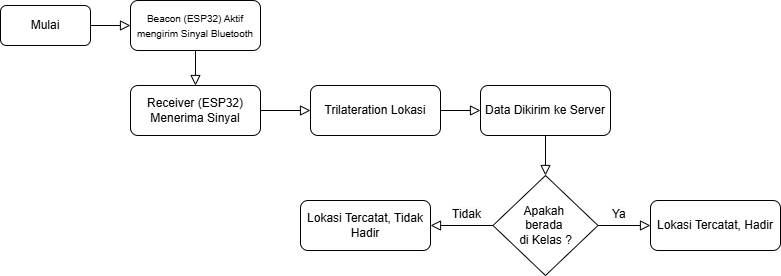

The diagram above was exported from draw.io. Its source (the exported page's mxGraphModel, read from the mxfile embedded in the PNG):
<mxGraphModel dx="838" dy="935" grid="1" gridSize="10" guides="1" tooltips="1" connect="1" arrows="1" fold="1" page="1" pageScale="1" pageWidth="827" pageHeight="1169" math="0" shadow="0">
  <root>
    <mxCell id="WIyWlLk6GJQsqaUBKTNV-0" />
    <mxCell id="WIyWlLk6GJQsqaUBKTNV-1" parent="WIyWlLk6GJQsqaUBKTNV-0" />
    <mxCell id="WIyWlLk6GJQsqaUBKTNV-2" value="" style="rounded=0;html=1;jettySize=auto;orthogonalLoop=1;fontSize=11;endArrow=block;endFill=0;endSize=8;strokeWidth=1;shadow=0;labelBackgroundColor=none;edgeStyle=orthogonalEdgeStyle;entryX=0;entryY=0.5;entryDx=0;entryDy=0;" parent="WIyWlLk6GJQsqaUBKTNV-1" source="WIyWlLk6GJQsqaUBKTNV-3" target="WIyWlLk6GJQsqaUBKTNV-7" edge="1">
      <mxGeometry relative="1" as="geometry">
        <mxPoint x="200" y="130" as="targetPoint" />
      </mxGeometry>
    </mxCell>
    <mxCell id="WIyWlLk6GJQsqaUBKTNV-3" value="Mulai" style="rounded=1;whiteSpace=wrap;html=1;fontSize=12;glass=0;strokeWidth=1;shadow=0;" parent="WIyWlLk6GJQsqaUBKTNV-1" vertex="1">
      <mxGeometry x="10" y="60" width="90" height="40" as="geometry" />
    </mxCell>
    <mxCell id="WIyWlLk6GJQsqaUBKTNV-7" value="&lt;font style=&quot;font-size: 10px;&quot;&gt;&lt;span style=&quot;&quot; class=&quot;hljs-title function_ invoke__&quot;&gt;Beacon&lt;/span&gt; (ESP32) Aktif mengirim Sinyal Bluetooth&lt;/font&gt;" style="rounded=1;whiteSpace=wrap;html=1;fontSize=12;glass=0;strokeWidth=1;shadow=0;" parent="WIyWlLk6GJQsqaUBKTNV-1" vertex="1">
      <mxGeometry x="140" y="55" width="130" height="50" as="geometry" />
    </mxCell>
    <mxCell id="9hZZCTWbVW4FuOkxBI4C-4" value="&lt;span class=&quot;hljs-title function_ invoke__&quot;&gt;Receiver&lt;/span&gt; (ESP32) Menerima Sinyal" style="rounded=1;whiteSpace=wrap;html=1;fontSize=12;glass=0;strokeWidth=1;shadow=0;" parent="WIyWlLk6GJQsqaUBKTNV-1" vertex="1">
      <mxGeometry x="140" y="140" width="130" height="50" as="geometry" />
    </mxCell>
    <mxCell id="9hZZCTWbVW4FuOkxBI4C-5" value="" style="rounded=0;html=1;jettySize=auto;orthogonalLoop=1;fontSize=11;endArrow=block;endFill=0;endSize=8;strokeWidth=1;shadow=0;labelBackgroundColor=none;edgeStyle=orthogonalEdgeStyle;entryX=0.5;entryY=0;entryDx=0;entryDy=0;exitX=0.5;exitY=1;exitDx=0;exitDy=0;" parent="WIyWlLk6GJQsqaUBKTNV-1" source="WIyWlLk6GJQsqaUBKTNV-7" target="9hZZCTWbVW4FuOkxBI4C-4" edge="1">
      <mxGeometry relative="1" as="geometry">
        <mxPoint x="110" y="90" as="sourcePoint" />
        <mxPoint x="150" y="90" as="targetPoint" />
      </mxGeometry>
    </mxCell>
    <mxCell id="9hZZCTWbVW4FuOkxBI4C-6" value="Trilateration Lokasi" style="rounded=1;whiteSpace=wrap;html=1;fontSize=12;glass=0;strokeWidth=1;shadow=0;" parent="WIyWlLk6GJQsqaUBKTNV-1" vertex="1">
      <mxGeometry x="320" y="140" width="130" height="50" as="geometry" />
    </mxCell>
    <mxCell id="9hZZCTWbVW4FuOkxBI4C-7" value="" style="rounded=0;html=1;jettySize=auto;orthogonalLoop=1;fontSize=11;endArrow=block;endFill=0;endSize=8;strokeWidth=1;shadow=0;labelBackgroundColor=none;edgeStyle=orthogonalEdgeStyle;entryX=0;entryY=0.5;entryDx=0;entryDy=0;exitX=1;exitY=0.5;exitDx=0;exitDy=0;" parent="WIyWlLk6GJQsqaUBKTNV-1" source="9hZZCTWbVW4FuOkxBI4C-4" target="9hZZCTWbVW4FuOkxBI4C-6" edge="1">
      <mxGeometry relative="1" as="geometry">
        <mxPoint x="280" y="90" as="sourcePoint" />
        <mxPoint x="320" y="90" as="targetPoint" />
      </mxGeometry>
    </mxCell>
    <mxCell id="9hZZCTWbVW4FuOkxBI4C-8" value="Data Dikirim ke Server" style="rounded=1;whiteSpace=wrap;html=1;fontSize=12;glass=0;strokeWidth=1;shadow=0;" parent="WIyWlLk6GJQsqaUBKTNV-1" vertex="1">
      <mxGeometry x="490" y="140" width="130" height="50" as="geometry" />
    </mxCell>
    <mxCell id="9hZZCTWbVW4FuOkxBI4C-9" value="" style="rounded=0;html=1;jettySize=auto;orthogonalLoop=1;fontSize=11;endArrow=block;endFill=0;endSize=8;strokeWidth=1;shadow=0;labelBackgroundColor=none;edgeStyle=orthogonalEdgeStyle;entryX=0;entryY=0.5;entryDx=0;entryDy=0;exitX=1;exitY=0.5;exitDx=0;exitDy=0;" parent="WIyWlLk6GJQsqaUBKTNV-1" source="9hZZCTWbVW4FuOkxBI4C-6" target="9hZZCTWbVW4FuOkxBI4C-8" edge="1">
      <mxGeometry relative="1" as="geometry">
        <mxPoint x="280" y="175" as="sourcePoint" />
        <mxPoint x="330" y="175" as="targetPoint" />
      </mxGeometry>
    </mxCell>
    <mxCell id="9hZZCTWbVW4FuOkxBI4C-10" value="Lokasi Tercatat, Hadir" style="rounded=1;whiteSpace=wrap;html=1;fontSize=12;glass=0;strokeWidth=1;shadow=0;" parent="WIyWlLk6GJQsqaUBKTNV-1" vertex="1">
      <mxGeometry x="660" y="255" width="130" height="50" as="geometry" />
    </mxCell>
    <mxCell id="9hZZCTWbVW4FuOkxBI4C-11" value="Apakah&amp;nbsp;&lt;div&gt;berada&amp;nbsp;&lt;/div&gt;&lt;div&gt;di Kelas ?&lt;/div&gt;" style="rhombus;whiteSpace=wrap;html=1;" parent="WIyWlLk6GJQsqaUBKTNV-1" vertex="1">
      <mxGeometry x="502.5" y="230" width="105" height="100" as="geometry" />
    </mxCell>
    <mxCell id="9hZZCTWbVW4FuOkxBI4C-13" value="" style="rounded=0;html=1;jettySize=auto;orthogonalLoop=1;fontSize=11;endArrow=block;endFill=0;endSize=8;strokeWidth=1;shadow=0;labelBackgroundColor=none;edgeStyle=orthogonalEdgeStyle;entryX=0.5;entryY=0;entryDx=0;entryDy=0;exitX=0.5;exitY=1;exitDx=0;exitDy=0;" parent="WIyWlLk6GJQsqaUBKTNV-1" source="9hZZCTWbVW4FuOkxBI4C-8" target="9hZZCTWbVW4FuOkxBI4C-11" edge="1">
      <mxGeometry relative="1" as="geometry">
        <mxPoint x="460" y="175" as="sourcePoint" />
        <mxPoint x="500" y="175" as="targetPoint" />
      </mxGeometry>
    </mxCell>
    <mxCell id="9hZZCTWbVW4FuOkxBI4C-14" value="Lokasi Tercatat, Tidak Hadir" style="rounded=1;whiteSpace=wrap;html=1;fontSize=12;glass=0;strokeWidth=1;shadow=0;" parent="WIyWlLk6GJQsqaUBKTNV-1" vertex="1">
      <mxGeometry x="310" y="255" width="130" height="50" as="geometry" />
    </mxCell>
    <mxCell id="9hZZCTWbVW4FuOkxBI4C-15" value="" style="rounded=0;html=1;jettySize=auto;orthogonalLoop=1;fontSize=11;endArrow=block;endFill=0;endSize=8;strokeWidth=1;shadow=0;labelBackgroundColor=none;edgeStyle=orthogonalEdgeStyle;entryX=1;entryY=0.5;entryDx=0;entryDy=0;exitX=0;exitY=0.5;exitDx=0;exitDy=0;" parent="WIyWlLk6GJQsqaUBKTNV-1" source="9hZZCTWbVW4FuOkxBI4C-11" target="9hZZCTWbVW4FuOkxBI4C-14" edge="1">
      <mxGeometry relative="1" as="geometry">
        <mxPoint x="565" y="200" as="sourcePoint" />
        <mxPoint x="565" y="240" as="targetPoint" />
      </mxGeometry>
    </mxCell>
    <mxCell id="9hZZCTWbVW4FuOkxBI4C-16" value="" style="rounded=0;html=1;jettySize=auto;orthogonalLoop=1;fontSize=11;endArrow=block;endFill=0;endSize=8;strokeWidth=1;shadow=0;labelBackgroundColor=none;edgeStyle=orthogonalEdgeStyle;entryX=0;entryY=0.5;entryDx=0;entryDy=0;exitX=1;exitY=0.5;exitDx=0;exitDy=0;" parent="WIyWlLk6GJQsqaUBKTNV-1" source="9hZZCTWbVW4FuOkxBI4C-11" target="9hZZCTWbVW4FuOkxBI4C-10" edge="1">
      <mxGeometry relative="1" as="geometry">
        <mxPoint x="460" y="175" as="sourcePoint" />
        <mxPoint x="500" y="175" as="targetPoint" />
      </mxGeometry>
    </mxCell>
    <mxCell id="9hZZCTWbVW4FuOkxBI4C-17" value="&lt;span style=&quot;color: rgb(0, 0, 0); font-family: Helvetica; font-size: 12px; font-style: normal; font-variant-ligatures: normal; font-variant-caps: normal; font-weight: 400; letter-spacing: normal; orphans: 2; text-align: center; text-indent: 0px; text-transform: none; widows: 2; word-spacing: 0px; -webkit-text-stroke-width: 0px; white-space: normal; background-color: rgb(251, 251, 251); text-decoration-thickness: initial; text-decoration-style: initial; text-decoration-color: initial; float: none; display: inline !important;&quot;&gt;Ya&lt;/span&gt;" style="text;whiteSpace=wrap;html=1;" parent="WIyWlLk6GJQsqaUBKTNV-1" vertex="1">
      <mxGeometry x="620" y="255" width="30" height="30" as="geometry" />
    </mxCell>
    <mxCell id="9hZZCTWbVW4FuOkxBI4C-18" value="&lt;span style=&quot;color: rgb(0, 0, 0); font-family: Helvetica; font-size: 12px; font-style: normal; font-variant-ligatures: normal; font-variant-caps: normal; font-weight: 400; letter-spacing: normal; orphans: 2; text-align: center; text-indent: 0px; text-transform: none; widows: 2; word-spacing: 0px; -webkit-text-stroke-width: 0px; white-space: normal; background-color: rgb(251, 251, 251); text-decoration-thickness: initial; text-decoration-style: initial; text-decoration-color: initial; float: none; display: inline !important;&quot;&gt;Tidak&lt;/span&gt;" style="text;whiteSpace=wrap;html=1;" parent="WIyWlLk6GJQsqaUBKTNV-1" vertex="1">
      <mxGeometry x="460" y="255" width="30" height="30" as="geometry" />
    </mxCell>
  </root>
</mxGraphModel>